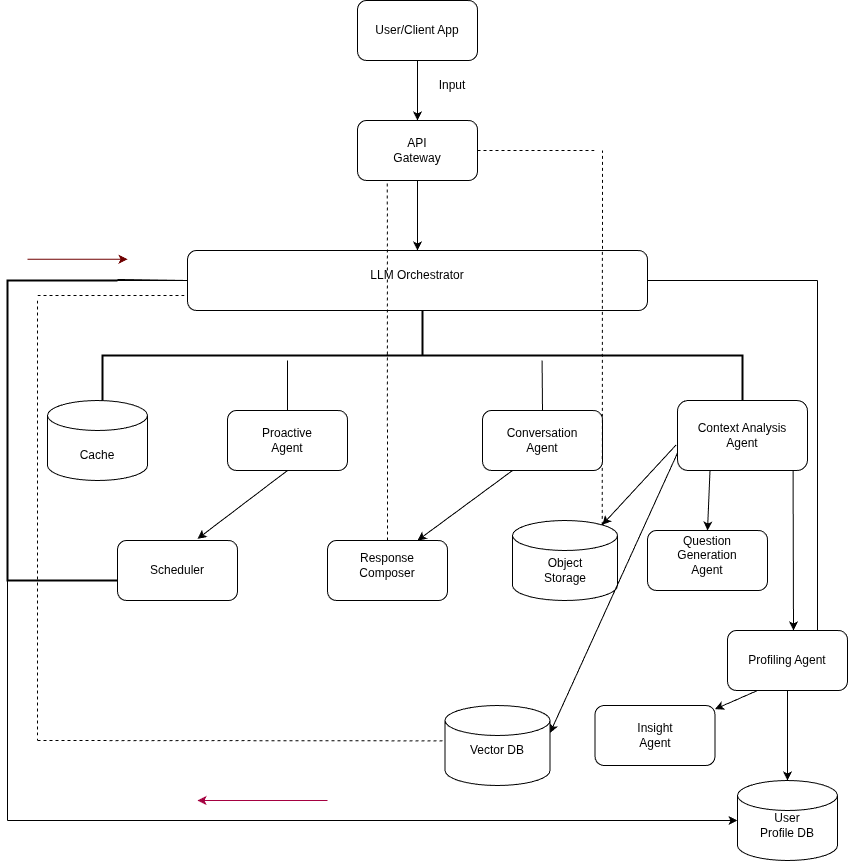

The diagram above was exported from draw.io. Its source (the exported page's mxGraphModel, read from the mxfile embedded in the PNG):
<mxGraphModel dx="888" dy="1315" grid="1" gridSize="10" guides="1" tooltips="1" connect="1" arrows="1" fold="1" page="1" pageScale="1" pageWidth="850" pageHeight="1100" math="0" shadow="0">
  <root>
    <mxCell id="0" />
    <mxCell id="1" parent="0" />
    <mxCell id="eZPwqVeb6tC1bm5vVOuU-2" parent="1" style="rounded=1;whiteSpace=wrap;html=1;" value="" vertex="1">
      <mxGeometry height="60" width="120" x="360" y="70" as="geometry" />
    </mxCell>
    <mxCell id="eZPwqVeb6tC1bm5vVOuU-3" parent="1" style="text;html=1;whiteSpace=wrap;strokeColor=none;fillColor=none;align=center;verticalAlign=middle;rounded=0;" value="User/Client App" vertex="1">
      <mxGeometry height="30" width="110" x="365" y="85" as="geometry" />
    </mxCell>
    <mxCell id="eZPwqVeb6tC1bm5vVOuU-5" edge="1" parent="1" source="eZPwqVeb6tC1bm5vVOuU-2" style="endArrow=classic;html=1;rounded=0;exitX=0.5;exitY=1;exitDx=0;exitDy=0;" value="">
      <mxGeometry height="50" relative="1" width="50" as="geometry">
        <mxPoint x="410" y="370" as="sourcePoint" />
        <mxPoint x="420" y="190" as="targetPoint" />
      </mxGeometry>
    </mxCell>
    <mxCell id="eZPwqVeb6tC1bm5vVOuU-6" parent="1" style="rounded=1;whiteSpace=wrap;html=1;" value="" vertex="1">
      <mxGeometry height="60" width="120" x="360" y="190" as="geometry" />
    </mxCell>
    <mxCell id="eZPwqVeb6tC1bm5vVOuU-10" parent="1" style="text;html=1;whiteSpace=wrap;strokeColor=none;fillColor=none;align=center;verticalAlign=middle;rounded=0;" value="API Gateway" vertex="1">
      <mxGeometry height="30" width="60" x="390" y="205" as="geometry" />
    </mxCell>
    <mxCell id="eZPwqVeb6tC1bm5vVOuU-11" parent="1" style="text;html=1;whiteSpace=wrap;strokeColor=none;fillColor=none;align=center;verticalAlign=middle;rounded=0;" value="Input" vertex="1">
      <mxGeometry height="30" width="60" x="425" y="140" as="geometry" />
    </mxCell>
    <mxCell id="eZPwqVeb6tC1bm5vVOuU-12" edge="1" parent="1" source="eZPwqVeb6tC1bm5vVOuU-6" style="endArrow=classic;html=1;rounded=0;exitX=0.5;exitY=1;exitDx=0;exitDy=0;" target="eZPwqVeb6tC1bm5vVOuU-13" value="">
      <mxGeometry height="50" relative="1" width="50" as="geometry">
        <mxPoint x="410" y="370" as="sourcePoint" />
        <mxPoint x="420" y="320" as="targetPoint" />
      </mxGeometry>
    </mxCell>
    <mxCell id="eZPwqVeb6tC1bm5vVOuU-13" parent="1" style="rounded=1;whiteSpace=wrap;html=1;" value="" vertex="1">
      <mxGeometry height="60" width="460" x="190" y="320" as="geometry" />
    </mxCell>
    <mxCell id="eZPwqVeb6tC1bm5vVOuU-14" parent="1" style="text;html=1;whiteSpace=wrap;strokeColor=none;fillColor=none;align=center;verticalAlign=middle;rounded=0;" value="LLM Orchestrator" vertex="1">
      <mxGeometry height="30" width="240" x="300" y="330" as="geometry" />
    </mxCell>
    <mxCell id="eZPwqVeb6tC1bm5vVOuU-15" parent="1" style="strokeWidth=2;html=1;shape=mxgraph.flowchart.annotation_2;align=left;labelPosition=right;pointerEvents=1;direction=south;" value="" vertex="1">
      <mxGeometry height="90" width="640" x="105" y="380" as="geometry" />
    </mxCell>
    <mxCell id="eZPwqVeb6tC1bm5vVOuU-18" parent="1" style="shape=cylinder3;whiteSpace=wrap;html=1;boundedLbl=1;backgroundOutline=1;size=15;" value="" vertex="1">
      <mxGeometry height="80" width="100" x="50" y="470" as="geometry" />
    </mxCell>
    <mxCell id="eZPwqVeb6tC1bm5vVOuU-20" parent="1" style="text;html=1;whiteSpace=wrap;strokeColor=none;fillColor=none;align=center;verticalAlign=middle;rounded=0;" value="Cache" vertex="1">
      <mxGeometry height="30" width="60" x="70" y="510" as="geometry" />
    </mxCell>
    <mxCell id="eZPwqVeb6tC1bm5vVOuU-22" edge="1" parent="1" style="endArrow=none;html=1;rounded=0;" value="">
      <mxGeometry height="50" relative="1" width="50" as="geometry">
        <mxPoint x="290" y="480" as="sourcePoint" />
        <mxPoint x="290" y="430" as="targetPoint" />
      </mxGeometry>
    </mxCell>
    <mxCell id="eZPwqVeb6tC1bm5vVOuU-23" parent="1" style="rounded=1;whiteSpace=wrap;html=1;" value="" vertex="1">
      <mxGeometry height="60" width="120" x="230" y="480" as="geometry" />
    </mxCell>
    <mxCell id="eZPwqVeb6tC1bm5vVOuU-24" parent="1" style="text;html=1;whiteSpace=wrap;strokeColor=none;fillColor=none;align=center;verticalAlign=middle;rounded=0;" value="Proactive Agent" vertex="1">
      <mxGeometry height="30" width="60" x="260" y="495" as="geometry" />
    </mxCell>
    <mxCell id="eZPwqVeb6tC1bm5vVOuU-26" parent="1" style="rounded=1;whiteSpace=wrap;html=1;" value="" vertex="1">
      <mxGeometry height="60" width="120" x="485" y="480" as="geometry" />
    </mxCell>
    <mxCell id="eZPwqVeb6tC1bm5vVOuU-32" edge="1" parent="1" style="endArrow=none;html=1;rounded=0;" value="">
      <mxGeometry height="50" relative="1" width="50" as="geometry">
        <mxPoint x="545" y="480" as="sourcePoint" />
        <mxPoint x="544.58" y="430" as="targetPoint" />
      </mxGeometry>
    </mxCell>
    <mxCell id="eZPwqVeb6tC1bm5vVOuU-33" parent="1" style="text;html=1;whiteSpace=wrap;strokeColor=none;fillColor=none;align=center;verticalAlign=middle;rounded=0;" value="Conversation Agent" vertex="1">
      <mxGeometry height="30" width="60" x="515" y="495" as="geometry" />
    </mxCell>
    <mxCell id="eZPwqVeb6tC1bm5vVOuU-34" parent="1" style="rounded=1;whiteSpace=wrap;html=1;" value="" vertex="1">
      <mxGeometry height="70" width="130" x="680" y="470" as="geometry" />
    </mxCell>
    <mxCell id="eZPwqVeb6tC1bm5vVOuU-35" parent="1" style="text;html=1;whiteSpace=wrap;strokeColor=none;fillColor=none;align=center;verticalAlign=middle;rounded=0;" value="Context Analysis Agent" vertex="1">
      <mxGeometry height="30" width="110" x="690" y="490" as="geometry" />
    </mxCell>
    <mxCell id="eZPwqVeb6tC1bm5vVOuU-36" parent="1" style="rounded=1;whiteSpace=wrap;html=1;" value="" vertex="1">
      <mxGeometry height="60" width="120" x="120" y="610" as="geometry" />
    </mxCell>
    <mxCell id="eZPwqVeb6tC1bm5vVOuU-39" edge="1" parent="1" source="eZPwqVeb6tC1bm5vVOuU-23" style="endArrow=classic;html=1;rounded=0;exitX=0.5;exitY=1;exitDx=0;exitDy=0;entryX=0.667;entryY=-0.028;entryDx=0;entryDy=0;entryPerimeter=0;" target="eZPwqVeb6tC1bm5vVOuU-36" value="">
      <mxGeometry height="50" relative="1" width="50" as="geometry">
        <mxPoint x="400" y="660" as="sourcePoint" />
        <mxPoint x="450" y="610" as="targetPoint" />
      </mxGeometry>
    </mxCell>
    <mxCell id="eZPwqVeb6tC1bm5vVOuU-40" parent="1" style="strokeWidth=2;html=1;shape=mxgraph.flowchart.annotation_1;align=left;pointerEvents=1;" value="" vertex="1">
      <mxGeometry height="300" width="110" x="10" y="350" as="geometry" />
    </mxCell>
    <mxCell id="eZPwqVeb6tC1bm5vVOuU-41" parent="1" style="line;strokeWidth=1;rotatable=0;dashed=0;labelPosition=right;align=left;verticalAlign=middle;spacingTop=0;spacingLeft=6;points=[];portConstraint=eastwest;" value="" vertex="1">
      <mxGeometry height="10" width="70" x="120" y="345" as="geometry" />
    </mxCell>
    <mxCell id="eZPwqVeb6tC1bm5vVOuU-42" edge="1" parent="1" style="endArrow=none;html=1;rounded=0;" value="">
      <mxGeometry relative="1" as="geometry">
        <mxPoint x="120" y="348.95" as="sourcePoint" />
        <mxPoint x="190" y="350" as="targetPoint" />
      </mxGeometry>
    </mxCell>
    <mxCell id="eZPwqVeb6tC1bm5vVOuU-43" parent="1" style="text;html=1;whiteSpace=wrap;strokeColor=none;fillColor=none;align=center;verticalAlign=middle;rounded=0;" value="Scheduler" vertex="1">
      <mxGeometry height="30" width="60" x="150" y="625" as="geometry" />
    </mxCell>
    <mxCell id="eZPwqVeb6tC1bm5vVOuU-44" parent="1" style="rounded=1;whiteSpace=wrap;html=1;" value="" vertex="1">
      <mxGeometry height="60" width="120" x="330" y="610" as="geometry" />
    </mxCell>
    <mxCell id="eZPwqVeb6tC1bm5vVOuU-45" parent="1" style="text;html=1;whiteSpace=wrap;strokeColor=none;fillColor=none;align=center;verticalAlign=middle;rounded=0;" value="Response Composer" vertex="1">
      <mxGeometry height="30" width="60" x="360" y="620" as="geometry" />
    </mxCell>
    <mxCell id="eZPwqVeb6tC1bm5vVOuU-46" edge="1" parent="1" source="eZPwqVeb6tC1bm5vVOuU-26" style="endArrow=classic;html=1;rounded=0;exitX=0.25;exitY=1;exitDx=0;exitDy=0;entryX=0.75;entryY=0;entryDx=0;entryDy=0;" target="eZPwqVeb6tC1bm5vVOuU-44" value="">
      <mxGeometry height="50" relative="1" width="50" as="geometry">
        <mxPoint x="370" y="570" as="sourcePoint" />
        <mxPoint x="420" y="520" as="targetPoint" />
      </mxGeometry>
    </mxCell>
    <mxCell id="eZPwqVeb6tC1bm5vVOuU-47" edge="1" parent="1" style="endArrow=none;dashed=1;html=1;rounded=0;entryX=-1.444;entryY=0.555;entryDx=0;entryDy=0;entryPerimeter=0;" target="eZPwqVeb6tC1bm5vVOuU-15" value="">
      <mxGeometry height="50" relative="1" width="50" as="geometry">
        <mxPoint x="390" y="610" as="sourcePoint" />
        <mxPoint x="420" y="520" as="targetPoint" />
      </mxGeometry>
    </mxCell>
    <mxCell id="eZPwqVeb6tC1bm5vVOuU-48" parent="1" style="shape=cylinder3;whiteSpace=wrap;html=1;boundedLbl=1;backgroundOutline=1;size=15;" value="" vertex="1">
      <mxGeometry height="80" width="105" x="515" y="590" as="geometry" />
    </mxCell>
    <mxCell id="eZPwqVeb6tC1bm5vVOuU-49" parent="1" style="text;html=1;whiteSpace=wrap;strokeColor=none;fillColor=none;align=center;verticalAlign=middle;rounded=0;" value="Object Storage" vertex="1">
      <mxGeometry height="30" width="60" x="537.5" y="625" as="geometry" />
    </mxCell>
    <mxCell id="eZPwqVeb6tC1bm5vVOuU-50" edge="1" parent="1" source="eZPwqVeb6tC1bm5vVOuU-34" style="endArrow=classic;html=1;rounded=0;exitX=-0.011;exitY=0.635;exitDx=0;exitDy=0;exitPerimeter=0;entryX=0.855;entryY=0;entryDx=0;entryDy=4.35;entryPerimeter=0;" target="eZPwqVeb6tC1bm5vVOuU-48" value="">
      <mxGeometry height="50" relative="1" width="50" as="geometry">
        <mxPoint x="370" y="510" as="sourcePoint" />
        <mxPoint x="420" y="460" as="targetPoint" />
      </mxGeometry>
    </mxCell>
    <mxCell id="eZPwqVeb6tC1bm5vVOuU-51" edge="1" parent="1" source="eZPwqVeb6tC1bm5vVOuU-48" style="endArrow=none;dashed=1;html=1;rounded=0;exitX=0.855;exitY=0;exitDx=0;exitDy=4.35;exitPerimeter=0;" value="">
      <mxGeometry height="50" relative="1" width="50" as="geometry">
        <mxPoint x="370" y="510" as="sourcePoint" />
        <mxPoint x="605" y="220" as="targetPoint" />
      </mxGeometry>
    </mxCell>
    <mxCell id="eZPwqVeb6tC1bm5vVOuU-54" edge="1" parent="1" source="eZPwqVeb6tC1bm5vVOuU-6" style="endArrow=none;dashed=1;html=1;rounded=0;exitX=1;exitY=0.5;exitDx=0;exitDy=0;" value="">
      <mxGeometry height="50" relative="1" width="50" as="geometry">
        <mxPoint x="370" y="510" as="sourcePoint" />
        <mxPoint x="600" y="220" as="targetPoint" />
      </mxGeometry>
    </mxCell>
    <mxCell id="eZPwqVeb6tC1bm5vVOuU-55" edge="1" parent="1" source="eZPwqVeb6tC1bm5vVOuU-15" style="edgeStyle=orthogonalEdgeStyle;rounded=0;orthogonalLoop=1;jettySize=auto;html=1;exitX=1;exitY=0.5;exitDx=0;exitDy=0;exitPerimeter=0;" target="eZPwqVeb6tC1bm5vVOuU-15">
      <mxGeometry relative="1" as="geometry" />
    </mxCell>
    <mxCell id="eZPwqVeb6tC1bm5vVOuU-56" parent="1" style="rounded=1;whiteSpace=wrap;html=1;" value="" vertex="1">
      <mxGeometry height="60" width="120" x="650" y="600" as="geometry" />
    </mxCell>
    <mxCell id="eZPwqVeb6tC1bm5vVOuU-57" edge="1" parent="1" source="eZPwqVeb6tC1bm5vVOuU-34" style="endArrow=classic;html=1;rounded=0;exitX=0.25;exitY=1;exitDx=0;exitDy=0;entryX=0.5;entryY=0;entryDx=0;entryDy=0;" target="eZPwqVeb6tC1bm5vVOuU-56" value="">
      <mxGeometry height="50" relative="1" width="50" as="geometry">
        <mxPoint x="410" y="460" as="sourcePoint" />
        <mxPoint x="460" y="410" as="targetPoint" />
      </mxGeometry>
    </mxCell>
    <mxCell id="eZPwqVeb6tC1bm5vVOuU-58" parent="1" style="text;html=1;whiteSpace=wrap;strokeColor=none;fillColor=none;align=center;verticalAlign=middle;rounded=0;" value="Question Generation Agent" vertex="1">
      <mxGeometry height="30" width="60" x="680" y="610" as="geometry" />
    </mxCell>
    <mxCell id="eZPwqVeb6tC1bm5vVOuU-59" parent="1" style="rounded=1;whiteSpace=wrap;html=1;" value="" vertex="1">
      <mxGeometry height="60" width="120" x="730" y="700" as="geometry" />
    </mxCell>
    <mxCell id="eZPwqVeb6tC1bm5vVOuU-60" edge="1" parent="1" source="eZPwqVeb6tC1bm5vVOuU-34" style="endArrow=classic;html=1;rounded=0;exitX=0.889;exitY=1.008;exitDx=0;exitDy=0;exitPerimeter=0;" value="">
      <mxGeometry height="50" relative="1" width="50" as="geometry">
        <mxPoint x="410" y="600" as="sourcePoint" />
        <mxPoint x="796" y="700" as="targetPoint" />
      </mxGeometry>
    </mxCell>
    <mxCell id="eZPwqVeb6tC1bm5vVOuU-61" parent="1" style="text;html=1;whiteSpace=wrap;strokeColor=none;fillColor=none;align=center;verticalAlign=middle;rounded=0;" value="Profiling Agent" vertex="1">
      <mxGeometry height="30" width="80" x="750" y="715" as="geometry" />
    </mxCell>
    <mxCell id="eZPwqVeb6tC1bm5vVOuU-63" parent="1" style="shape=cylinder3;whiteSpace=wrap;html=1;boundedLbl=1;backgroundOutline=1;size=15;" value="" vertex="1">
      <mxGeometry height="80" width="105" x="447.5" y="775" as="geometry" />
    </mxCell>
    <mxCell id="eZPwqVeb6tC1bm5vVOuU-65" parent="1" style="text;html=1;whiteSpace=wrap;strokeColor=none;fillColor=none;align=center;verticalAlign=middle;rounded=0;" value="Vector DB" vertex="1">
      <mxGeometry height="30" width="60" x="470" y="805" as="geometry" />
    </mxCell>
    <mxCell id="eZPwqVeb6tC1bm5vVOuU-66" edge="1" parent="1" source="eZPwqVeb6tC1bm5vVOuU-59" style="endArrow=classic;html=1;rounded=0;exitX=0.25;exitY=1;exitDx=0;exitDy=0;" target="eZPwqVeb6tC1bm5vVOuU-67" value="">
      <mxGeometry height="50" relative="1" width="50" as="geometry">
        <mxPoint x="410" y="750" as="sourcePoint" />
        <mxPoint x="690" y="820" as="targetPoint" />
      </mxGeometry>
    </mxCell>
    <mxCell id="eZPwqVeb6tC1bm5vVOuU-67" parent="1" style="rounded=1;whiteSpace=wrap;html=1;" value="" vertex="1">
      <mxGeometry height="60" width="120" x="597.5" y="775" as="geometry" />
    </mxCell>
    <mxCell id="eZPwqVeb6tC1bm5vVOuU-68" parent="1" style="text;html=1;whiteSpace=wrap;strokeColor=none;fillColor=none;align=center;verticalAlign=middle;rounded=0;" value="Insight Agent" vertex="1">
      <mxGeometry height="30" width="60" x="627.5" y="790" as="geometry" />
    </mxCell>
    <mxCell id="eZPwqVeb6tC1bm5vVOuU-69" edge="1" parent="1" source="eZPwqVeb6tC1bm5vVOuU-59" style="endArrow=classic;html=1;rounded=0;exitX=0.5;exitY=1;exitDx=0;exitDy=0;" target="eZPwqVeb6tC1bm5vVOuU-70" value="">
      <mxGeometry height="50" relative="1" width="50" as="geometry">
        <mxPoint x="410" y="750" as="sourcePoint" />
        <mxPoint x="790" y="840" as="targetPoint" />
      </mxGeometry>
    </mxCell>
    <mxCell id="eZPwqVeb6tC1bm5vVOuU-70" parent="1" style="shape=cylinder3;whiteSpace=wrap;html=1;boundedLbl=1;backgroundOutline=1;size=15;" value="" vertex="1">
      <mxGeometry height="80" width="100" x="740" y="850" as="geometry" />
    </mxCell>
    <mxCell id="eZPwqVeb6tC1bm5vVOuU-71" parent="1" style="text;html=1;whiteSpace=wrap;strokeColor=none;fillColor=none;align=center;verticalAlign=middle;rounded=0;" value="User Profile DB" vertex="1">
      <mxGeometry height="30" width="60" x="760" y="880" as="geometry" />
    </mxCell>
    <mxCell id="eZPwqVeb6tC1bm5vVOuU-72" edge="1" parent="1" source="eZPwqVeb6tC1bm5vVOuU-34" style="endArrow=classic;html=1;rounded=0;exitX=0;exitY=0.75;exitDx=0;exitDy=0;entryX=1;entryY=0;entryDx=0;entryDy=27.5;entryPerimeter=0;" target="eZPwqVeb6tC1bm5vVOuU-63" value="">
      <mxGeometry height="50" relative="1" width="50" as="geometry">
        <mxPoint x="250" y="530" as="sourcePoint" />
        <mxPoint x="300" y="480" as="targetPoint" />
      </mxGeometry>
    </mxCell>
    <mxCell id="eZPwqVeb6tC1bm5vVOuU-74" edge="1" parent="1" source="eZPwqVeb6tC1bm5vVOuU-13" style="endArrow=none;html=1;rounded=0;exitX=1;exitY=0.5;exitDx=0;exitDy=0;" value="">
      <mxGeometry height="50" relative="1" width="50" as="geometry">
        <mxPoint x="330" y="540" as="sourcePoint" />
        <mxPoint x="820" y="350" as="targetPoint" />
      </mxGeometry>
    </mxCell>
    <mxCell id="eZPwqVeb6tC1bm5vVOuU-75" edge="1" parent="1" style="endArrow=none;html=1;rounded=0;entryX=0.75;entryY=0;entryDx=0;entryDy=0;" target="eZPwqVeb6tC1bm5vVOuU-59" value="">
      <mxGeometry height="50" relative="1" width="50" as="geometry">
        <mxPoint x="820" y="350" as="sourcePoint" />
        <mxPoint x="380" y="490" as="targetPoint" />
      </mxGeometry>
    </mxCell>
    <mxCell id="eZPwqVeb6tC1bm5vVOuU-76" edge="1" parent="1" source="eZPwqVeb6tC1bm5vVOuU-40" style="endArrow=none;html=1;rounded=0;exitX=0;exitY=1;exitDx=0;exitDy=0;exitPerimeter=0;" value="">
      <mxGeometry height="50" relative="1" width="50" as="geometry">
        <mxPoint x="330" y="600" as="sourcePoint" />
        <mxPoint x="10" y="890" as="targetPoint" />
      </mxGeometry>
    </mxCell>
    <mxCell id="eZPwqVeb6tC1bm5vVOuU-77" edge="1" parent="1" style="endArrow=classic;html=1;rounded=0;entryX=0;entryY=0.5;entryDx=0;entryDy=0;entryPerimeter=0;" target="eZPwqVeb6tC1bm5vVOuU-70" value="">
      <mxGeometry height="50" relative="1" width="50" as="geometry">
        <mxPoint x="10" y="890" as="sourcePoint" />
        <mxPoint x="380" y="550" as="targetPoint" />
      </mxGeometry>
    </mxCell>
    <mxCell id="eZPwqVeb6tC1bm5vVOuU-78" edge="1" parent="1" style="endArrow=classic;html=1;rounded=0;fillColor=#d80073;strokeColor=#A50040;" value="">
      <mxGeometry height="50" relative="1" width="50" as="geometry">
        <Array as="points">
          <mxPoint x="270" y="870" />
        </Array>
        <mxPoint x="330" y="870" as="sourcePoint" />
        <mxPoint x="200" y="870" as="targetPoint" />
      </mxGeometry>
    </mxCell>
    <mxCell id="eZPwqVeb6tC1bm5vVOuU-81" edge="1" parent="1" style="endArrow=classic;html=1;rounded=0;fillColor=#a20025;strokeColor=#6F0000;" value="">
      <mxGeometry height="50" relative="1" width="50" as="geometry">
        <mxPoint x="30" y="328.75" as="sourcePoint" />
        <mxPoint x="130" y="328.75" as="targetPoint" />
      </mxGeometry>
    </mxCell>
    <mxCell id="eZPwqVeb6tC1bm5vVOuU-83" edge="1" parent="1" style="endArrow=none;dashed=1;html=1;rounded=0;entryX=0;entryY=0.75;entryDx=0;entryDy=0;" target="eZPwqVeb6tC1bm5vVOuU-13" value="">
      <mxGeometry height="50" relative="1" width="50" as="geometry">
        <mxPoint x="40" y="365" as="sourcePoint" />
        <mxPoint x="200" y="745" as="targetPoint" />
      </mxGeometry>
    </mxCell>
    <mxCell id="eZPwqVeb6tC1bm5vVOuU-84" edge="1" parent="1" style="endArrow=none;dashed=1;html=1;rounded=0;" value="">
      <mxGeometry height="50" relative="1" width="50" as="geometry">
        <mxPoint x="40" y="370" as="sourcePoint" />
        <mxPoint x="40" y="810" as="targetPoint" />
      </mxGeometry>
    </mxCell>
    <mxCell id="eZPwqVeb6tC1bm5vVOuU-85" edge="1" parent="1" style="endArrow=none;dashed=1;html=1;rounded=0;entryX=0.002;entryY=0.442;entryDx=0;entryDy=0;entryPerimeter=0;" target="eZPwqVeb6tC1bm5vVOuU-63" value="">
      <mxGeometry height="50" relative="1" width="50" as="geometry">
        <mxPoint x="40" y="810" as="sourcePoint" />
        <mxPoint x="250" y="700" as="targetPoint" />
      </mxGeometry>
    </mxCell>
  </root>
</mxGraphModel>